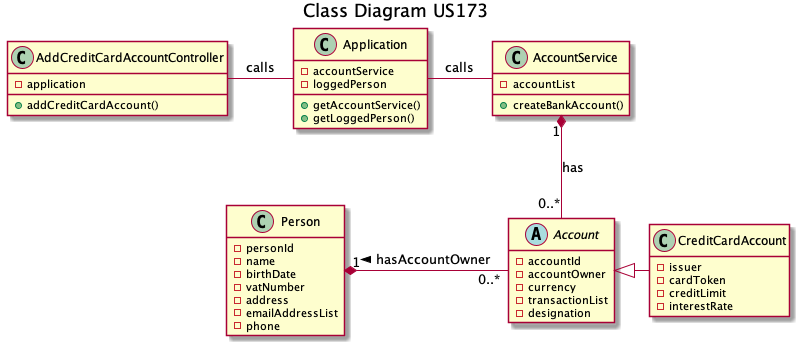

The diagram above was rendered by PlantUML. Its source (embedded in the PNG):
@startuml
title Class Diagram US173
hide empty members

class AddCreditCardAccountController{
 - application
 + addCreditCardAccount()
}

AddCreditCardAccountController - Application : calls

class Application{
- accountService
- loggedPerson
+ getAccountService()
+ getLoggedPerson()
}


class Person {
- personId
- name
- birthDate
- vatNumber
- address
- emailAddressList
- phone
}

Application - AccountService: calls

class AccountService {
- accountList
+ createBankAccount()
}

AccountService "1" *-- "0..*" Account : has
Person "1" *- "0..*" Account: hasAccountOwner <

abstract class Account{
- accountId
- accountOwner
- currency
- transactionList
- designation
}

CreditCardAccount -l-|> Account

class CreditCardAccount {
  - issuer
  - cardToken
  - creditLimit
  - interestRate
}
@enduml